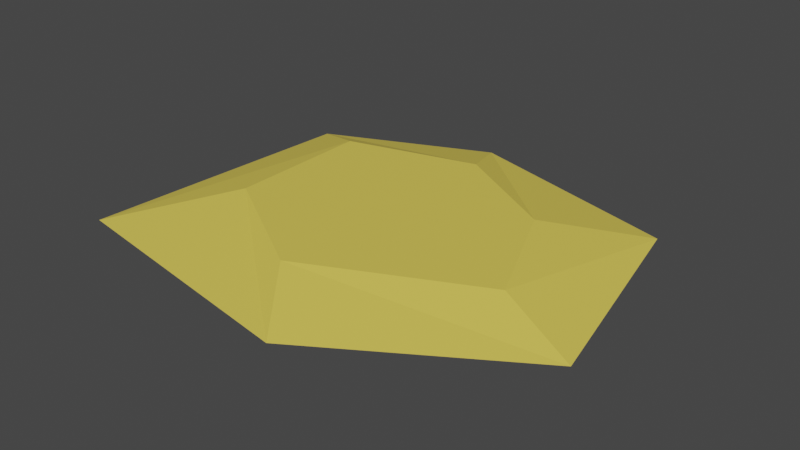 # Source: beach.blend  (saved by Blender 2.80.55; exported with 4.5.12 LTS)
import bpy
from mathutils import Matrix  # noqa: F401  (used for matrix-valued properties, if any)

bpy.ops.wm.read_factory_settings(use_empty=True)
scene = bpy.context.scene
scene.name = 'Scene'

# ---- collections
col_collection = bpy.data.collections.new('Collection'); scene.collection.children.link(col_collection)

# ---- materials (node trees are filled in below, after node groups)
mat_material_001 = bpy.data.materials.new('Material.001')
mat_material_001.use_transparent_shadow = False
mat_material_001.roughness = 0.25

# ---- material node trees
mat_material_001.use_nodes = True; mat_material_001.node_tree.nodes.clear()
_N = mat_material_001.node_tree.nodes; _L = mat_material_001.node_tree.links
n0 = _N.new('ShaderNodeOutputMaterial'); n0.name = 'Material Output'; n0.location = (300, 300)
n1 = _N.new('ShaderNodeBsdfPrincipled'); n1.name = 'Principled BSDF'; n1.location = (10, 300)
n1.distribution = 'GGX'
n1.subsurface_method = 'BURLEY'
n1.inputs[0].default_value = (0.8, 0.6275, 0.09465, 1.0)
n1.inputs[3].default_value = 1.45
_L.new(n1.outputs[0], n0.inputs[0])
n0.is_active_output = True

# ---- world
world_world = bpy.data.worlds.new('World'); scene.world = world_world
world_world.use_nodes = True; world_world.node_tree.nodes.clear()
_N = world_world.node_tree.nodes; _L = world_world.node_tree.links
n0 = _N.new('ShaderNodeOutputWorld'); n0.name = 'World Output'; n0.location = (300, 300)
n1 = _N.new('ShaderNodeBackground'); n1.name = 'Background'; n1.location = (10, 300)
n1.inputs[0].default_value = (0.05088, 0.05088, 0.05088, 1.0)
_L.new(n1.outputs[0], n0.inputs[0])
n0.is_active_output = True
world_world.color = (0.05088, 0.05088, 0.05088)
world_world.use_sun_shadow = False
world_world.sun_shadow_jitter_overblur = 0.0

# ---- meshes
me_sphere = bpy.data.meshes.new('Sphere')
me_sphere.from_pydata([(-2.98e-08, 14.69, 0.9329), (12.73, 7.347, 0.9329), (22.65, 15.16, -1.083), (18.55, -6.134, 0.9329), (28.11, -10.07, -1.083), (-0.9707, -15.18, 0.9329), (5.946, -23.9, -1.083), (-1.937e-06, -1.848e-06, 0.9025), (-15.27, -6.255, 0.9329), (-24.6, -18.68, -1.083), (-15.4, 10.62, 0.9329), (-22.41, 14.07, -1.083), (-3.276, 22.32, -1.083)], [], [(0, 7, 1), (12, 0, 1, 2), (1, 7, 3), (2, 1, 3, 4), (3, 7, 5), (4, 3, 5, 6), (5, 7, 8), (6, 5, 8, 9), (8, 7, 10), (2, 4, 6, 9, 11, 12), (9, 8, 10, 11), (10, 7, 0), (11, 10, 0, 12)])
_uv = me_sphere.uv_layers.new(name='UVMap')
_uv.uv.foreach_set('vector', [0.6667, 0.8, 0.5833, 1.0, 0.5, 0.8, 0.6667, 0.6, 0.6667, 0.8, 0.5, 0.8, 0.5, 0.6, 0.5, 0.8, 0.4167, 1.0, 0.3333, 0.8, 0.5, 0.6, 0.5, 0.8, 0.3333, 0.8, 0.3333, 0.6, 0.3333, 0.8, 0.25, 1.0, 0.1667, 0.8, 0.3333, 0.6, 0.3333, 0.8, 0.1667, 0.8, 0.1667, 0.6, 0.1667, 0.8, 0.08333, 1.0, 2.98e-08, 0.8, 0.1667, 0.6, 0.1667, 0.8, 2.98e-08, 0.8, 0.0, 0.6, 1.0, 0.8, 0.9167, 1.0, 0.8333, 0.8, 0.5, 0.6, 0.3333, 0.6, 0.1667, 0.6, 1.0, 0.6, 0.8333, 0.6, 0.6667, 0.6, 1.0, 0.6, 1.0, 0.8, 0.8333, 0.8, 0.8333, 0.6, 0.8333, 0.8, 0.75, 1.0, 0.6667, 0.8, 0.8333, 0.6, 0.8333, 0.8, 0.6667, 0.8, 0.6667, 0.6])
me_sphere.materials.append(mat_material_001)
me_sphere.use_remesh_preserve_volume = False
me_sphere.use_remesh_preserve_attributes = False
me_sphere.use_mirror_vertex_groups = False
me_sphere.update()
arm_armature = bpy.data.armatures.new('Armature')  # bones are not reproduced

# ---- objects
ob_sphere = bpy.data.objects.new('Sphere', me_sphere)
ob_armature = bpy.data.objects.new('Armature', arm_armature)

# ---- transforms, parenting, visibility, modifiers, constraints
ob_sphere.location = (0.0, 0.0, 0.0)
ob_sphere.lineart.crease_threshold = 0.0
_vg = ob_sphere.vertex_groups.new(name='beach')
_vg.add([0, 1, 2, 3, 4, 5, 6, 7, 8, 9, 10, 11, 12], 1.0, 'REPLACE')
_m = ob_sphere.modifiers.new('Armature', 'ARMATURE')
_m.object = ob_armature
ob_armature.location = (0.0, 0.0, 0.0)
ob_armature.lineart.crease_threshold = 0.0

# ---- collection membership
col_collection.objects.link(ob_sphere)
col_collection.objects.link(ob_armature)

# ---- scene / render settings (as saved in the file)
scene.frame_start = 1; scene.frame_end = 250; scene.frame_set(0)
scene.render.engine = 'BLENDER_EEVEE_NEXT'
scene.cycles.use_denoising = False
scene.cycles.samples = 128
scene.cycles.sampling_pattern = 'TABULATED_SOBOL'
scene.cycles.use_adaptive_sampling = False
scene.cycles.use_light_tree = False
scene.view_settings.view_transform = 'Filmic'
bpy.context.view_layer.update()

# ---- added for rendering (the .blend has no active camera and no usable light): camera, sun
cam_auto = bpy.data.cameras.new('AutoCamera')
cam_auto.lens = 50.0
cam_auto.sensor_width = 36.0
cam_auto.clip_end = 1138.77
ob_auto_camera = bpy.data.objects.new('AutoCamera', cam_auto)
scene.collection.objects.link(ob_auto_camera)
ob_auto_camera.location = (66.6469, -78.6537, 51.8348)
ob_auto_camera.rotation_euler = (1.09748, -7.21219e-08, 0.694738)
scene.camera = ob_auto_camera
light_auto_sun = bpy.data.lights.new('AutoSun', 'SUN')
light_auto_sun.energy = 3.0
light_auto_sun.angle = 0.0523599
ob_auto_sun = bpy.data.objects.new('AutoSun', light_auto_sun)
scene.collection.objects.link(ob_auto_sun)
ob_auto_sun.rotation_euler = (0.872665, 0.174533, 0.523599)
bpy.context.view_layer.update()
